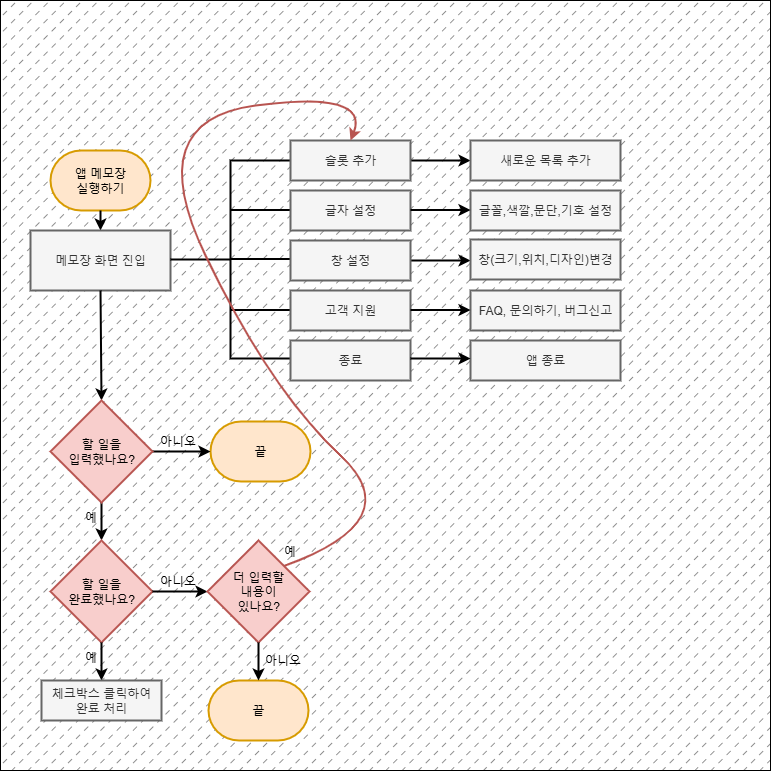

The diagram above was exported from draw.io. Its source (the exported page's mxGraphModel, read from the mxfile embedded in the PNG):
<mxGraphModel dx="1418" dy="1963" grid="1" gridSize="10" guides="1" tooltips="1" connect="1" arrows="1" fold="1" page="1" pageScale="1" pageWidth="827" pageHeight="1169" background="#ffffff" math="0" shadow="0">
  <root>
    <mxCell id="0" />
    <mxCell id="1" parent="0" />
    <mxCell id="iyl-eT7B9eqRDBcpW8kF-69" value="" style="whiteSpace=wrap;html=1;aspect=fixed;fillStyle=dashed;fillColor=#6E6E6E;" vertex="1" parent="1">
      <mxGeometry x="20" y="-110" width="770" height="770" as="geometry" />
    </mxCell>
    <mxCell id="iyl-eT7B9eqRDBcpW8kF-3" value="앱 메모장&lt;div&gt;실행하기&lt;/div&gt;" style="strokeWidth=2;html=1;shape=mxgraph.flowchart.terminator;whiteSpace=wrap;fillColor=#ffe6cc;strokeColor=#d79b00;" vertex="1" parent="1">
      <mxGeometry x="70" y="40" width="100" height="60" as="geometry" />
    </mxCell>
    <mxCell id="iyl-eT7B9eqRDBcpW8kF-4" value="" style="endArrow=classic;html=1;rounded=0;strokeWidth=2;" edge="1" parent="1" source="iyl-eT7B9eqRDBcpW8kF-3">
      <mxGeometry width="50" height="50" relative="1" as="geometry">
        <mxPoint x="110" y="430" as="sourcePoint" />
        <mxPoint x="120" y="120" as="targetPoint" />
      </mxGeometry>
    </mxCell>
    <mxCell id="iyl-eT7B9eqRDBcpW8kF-6" value="메모장 화면 진입" style="rounded=0;whiteSpace=wrap;html=1;strokeWidth=2;fillColor=#f5f5f5;fontColor=#333333;strokeColor=#666666;" vertex="1" parent="1">
      <mxGeometry x="50" y="120" width="140" height="60" as="geometry" />
    </mxCell>
    <mxCell id="iyl-eT7B9eqRDBcpW8kF-15" value="" style="endArrow=classic;html=1;rounded=0;exitX=0.5;exitY=1;exitDx=0;exitDy=0;strokeWidth=2;entryX=0.5;entryY=0;entryDx=0;entryDy=0;" edge="1" parent="1" source="iyl-eT7B9eqRDBcpW8kF-36">
      <mxGeometry width="50" height="50" relative="1" as="geometry">
        <mxPoint x="110" y="430" as="sourcePoint" />
        <mxPoint x="120" y="329" as="targetPoint" />
      </mxGeometry>
    </mxCell>
    <mxCell id="iyl-eT7B9eqRDBcpW8kF-33" value="" style="endArrow=none;html=1;rounded=0;strokeWidth=2;" edge="1" parent="1">
      <mxGeometry width="50" height="50" relative="1" as="geometry">
        <mxPoint x="320" y="199.5" as="sourcePoint" />
        <mxPoint x="250" y="199.5" as="targetPoint" />
      </mxGeometry>
    </mxCell>
    <mxCell id="iyl-eT7B9eqRDBcpW8kF-17" value="" style="strokeWidth=2;html=1;shape=mxgraph.flowchart.annotation_2;align=left;labelPosition=right;pointerEvents=1;rotation=-180;direction=west;" vertex="1" parent="1">
      <mxGeometry x="190" y="50" width="120" height="198" as="geometry" />
    </mxCell>
    <mxCell id="iyl-eT7B9eqRDBcpW8kF-23" value="" style="endArrow=none;html=1;rounded=0;strokeWidth=2;" edge="1" parent="1">
      <mxGeometry width="50" height="50" relative="1" as="geometry">
        <mxPoint x="320" y="99.5" as="sourcePoint" />
        <mxPoint x="250" y="99.5" as="targetPoint" />
      </mxGeometry>
    </mxCell>
    <mxCell id="iyl-eT7B9eqRDBcpW8kF-26" value="" style="endArrow=none;html=1;rounded=0;strokeWidth=2;" edge="1" parent="1">
      <mxGeometry width="50" height="50" relative="1" as="geometry">
        <mxPoint x="320" y="148.5" as="sourcePoint" />
        <mxPoint x="250" y="148.5" as="targetPoint" />
      </mxGeometry>
    </mxCell>
    <mxCell id="iyl-eT7B9eqRDBcpW8kF-42" style="edgeStyle=orthogonalEdgeStyle;rounded=0;orthogonalLoop=1;jettySize=auto;html=1;entryX=0;entryY=0.5;entryDx=0;entryDy=0;strokeWidth=2;fillColor=#f5f5f5;strokeColor=#000000;" edge="1" parent="1" source="iyl-eT7B9eqRDBcpW8kF-27" target="iyl-eT7B9eqRDBcpW8kF-40">
      <mxGeometry relative="1" as="geometry" />
    </mxCell>
    <mxCell id="iyl-eT7B9eqRDBcpW8kF-27" value="슬롯 추가" style="rounded=0;whiteSpace=wrap;html=1;strokeWidth=2;fillColor=#f5f5f5;fontColor=#333333;strokeColor=#666666;" vertex="1" parent="1">
      <mxGeometry x="310" y="30" width="120" height="40" as="geometry" />
    </mxCell>
    <mxCell id="iyl-eT7B9eqRDBcpW8kF-28" value="글자 설정" style="rounded=0;whiteSpace=wrap;html=1;strokeWidth=2;fillColor=#f5f5f5;fontColor=#333333;strokeColor=#666666;" vertex="1" parent="1">
      <mxGeometry x="310" y="80" width="120" height="40" as="geometry" />
    </mxCell>
    <mxCell id="iyl-eT7B9eqRDBcpW8kF-38" style="edgeStyle=orthogonalEdgeStyle;rounded=0;orthogonalLoop=1;jettySize=auto;html=1;strokeWidth=2;fillColor=#f5f5f5;strokeColor=#000000;" edge="1" parent="1" source="iyl-eT7B9eqRDBcpW8kF-29">
      <mxGeometry relative="1" as="geometry">
        <mxPoint x="490" y="150" as="targetPoint" />
      </mxGeometry>
    </mxCell>
    <mxCell id="iyl-eT7B9eqRDBcpW8kF-29" value="창 설정" style="rounded=0;whiteSpace=wrap;html=1;strokeWidth=2;fillColor=#f5f5f5;fontColor=#333333;strokeColor=#666666;" vertex="1" parent="1">
      <mxGeometry x="310" y="130" width="120" height="40" as="geometry" />
    </mxCell>
    <mxCell id="iyl-eT7B9eqRDBcpW8kF-30" value="고객 지원" style="rounded=0;whiteSpace=wrap;html=1;strokeWidth=2;fillColor=#f5f5f5;fontColor=#333333;strokeColor=#666666;" vertex="1" parent="1">
      <mxGeometry x="310" y="180" width="120" height="40" as="geometry" />
    </mxCell>
    <mxCell id="iyl-eT7B9eqRDBcpW8kF-31" value="종료" style="rounded=0;whiteSpace=wrap;html=1;strokeWidth=2;fillColor=#f5f5f5;fontColor=#333333;strokeColor=#666666;" vertex="1" parent="1">
      <mxGeometry x="310" y="230" width="120" height="40" as="geometry" />
    </mxCell>
    <mxCell id="iyl-eT7B9eqRDBcpW8kF-39" value="창(크기,위치,디자인)변경" style="rounded=0;whiteSpace=wrap;html=1;strokeWidth=2;fillColor=#f5f5f5;fontColor=#333333;strokeColor=#666666;" vertex="1" parent="1">
      <mxGeometry x="490" y="129" width="150" height="40" as="geometry" />
    </mxCell>
    <mxCell id="iyl-eT7B9eqRDBcpW8kF-40" value="새로운 목록 추가" style="rounded=0;whiteSpace=wrap;html=1;strokeWidth=2;fillColor=#f5f5f5;fontColor=#333333;strokeColor=#666666;" vertex="1" parent="1">
      <mxGeometry x="490" y="30" width="150" height="40" as="geometry" />
    </mxCell>
    <mxCell id="iyl-eT7B9eqRDBcpW8kF-43" value="글꼴,색깔,문단,기호 설정" style="rounded=0;whiteSpace=wrap;html=1;strokeWidth=2;fillColor=#f5f5f5;fontColor=#333333;strokeColor=#666666;" vertex="1" parent="1">
      <mxGeometry x="490" y="80" width="150" height="40" as="geometry" />
    </mxCell>
    <mxCell id="iyl-eT7B9eqRDBcpW8kF-44" value="FAQ, 문의하기, 버그신고" style="rounded=0;whiteSpace=wrap;html=1;strokeWidth=2;fillColor=#f5f5f5;fontColor=#333333;strokeColor=#666666;" vertex="1" parent="1">
      <mxGeometry x="490" y="180" width="150" height="40" as="geometry" />
    </mxCell>
    <mxCell id="iyl-eT7B9eqRDBcpW8kF-45" value="앱 종료" style="rounded=0;whiteSpace=wrap;html=1;strokeWidth=2;fillColor=#f5f5f5;strokeColor=#666666;fontColor=#333333;" vertex="1" parent="1">
      <mxGeometry x="490" y="230" width="150" height="40" as="geometry" />
    </mxCell>
    <mxCell id="iyl-eT7B9eqRDBcpW8kF-46" style="edgeStyle=orthogonalEdgeStyle;rounded=0;orthogonalLoop=1;jettySize=auto;html=1;entryX=0;entryY=0.5;entryDx=0;entryDy=0;strokeWidth=2;fillColor=#f5f5f5;strokeColor=#000000;" edge="1" parent="1">
      <mxGeometry relative="1" as="geometry">
        <mxPoint x="430" y="99.5" as="sourcePoint" />
        <mxPoint x="490" y="99.5" as="targetPoint" />
      </mxGeometry>
    </mxCell>
    <mxCell id="iyl-eT7B9eqRDBcpW8kF-47" style="edgeStyle=orthogonalEdgeStyle;rounded=0;orthogonalLoop=1;jettySize=auto;html=1;entryX=0;entryY=0.5;entryDx=0;entryDy=0;strokeWidth=2;fillColor=#f5f5f5;strokeColor=#000000;" edge="1" parent="1">
      <mxGeometry relative="1" as="geometry">
        <mxPoint x="430" y="199.5" as="sourcePoint" />
        <mxPoint x="490" y="199.5" as="targetPoint" />
      </mxGeometry>
    </mxCell>
    <mxCell id="iyl-eT7B9eqRDBcpW8kF-49" style="edgeStyle=orthogonalEdgeStyle;rounded=0;orthogonalLoop=1;jettySize=auto;html=1;entryX=0;entryY=0.5;entryDx=0;entryDy=0;strokeWidth=2;fillColor=#f5f5f5;strokeColor=#000000;" edge="1" parent="1">
      <mxGeometry relative="1" as="geometry">
        <mxPoint x="430" y="248" as="sourcePoint" />
        <mxPoint x="490" y="248" as="targetPoint" />
      </mxGeometry>
    </mxCell>
    <mxCell id="iyl-eT7B9eqRDBcpW8kF-50" value="끝" style="strokeWidth=2;html=1;shape=mxgraph.flowchart.terminator;whiteSpace=wrap;fillColor=#ffe6cc;strokeColor=#d79b00;" vertex="1" parent="1">
      <mxGeometry x="230" y="311" width="100" height="60" as="geometry" />
    </mxCell>
    <mxCell id="iyl-eT7B9eqRDBcpW8kF-51" value="" style="endArrow=classic;html=1;rounded=0;exitX=1;exitY=0.5;exitDx=0;exitDy=0;entryX=0;entryY=0.5;entryDx=0;entryDy=0;entryPerimeter=0;strokeWidth=2;" edge="1" parent="1" source="iyl-eT7B9eqRDBcpW8kF-36" target="iyl-eT7B9eqRDBcpW8kF-50">
      <mxGeometry width="50" height="50" relative="1" as="geometry">
        <mxPoint x="390" y="410" as="sourcePoint" />
        <mxPoint x="440" y="360" as="targetPoint" />
      </mxGeometry>
    </mxCell>
    <mxCell id="iyl-eT7B9eqRDBcpW8kF-52" value="예" style="text;html=1;align=center;verticalAlign=middle;resizable=0;points=[];autosize=1;strokeColor=none;fillColor=none;" vertex="1" parent="1">
      <mxGeometry x="90" y="392" width="40" height="30" as="geometry" />
    </mxCell>
    <mxCell id="iyl-eT7B9eqRDBcpW8kF-53" value="아니오" style="text;html=1;align=center;verticalAlign=middle;resizable=0;points=[];autosize=1;strokeColor=none;fillColor=none;" vertex="1" parent="1">
      <mxGeometry x="167" y="316" width="60" height="30" as="geometry" />
    </mxCell>
    <mxCell id="iyl-eT7B9eqRDBcpW8kF-54" value="" style="endArrow=classic;html=1;rounded=0;exitX=0.5;exitY=1;exitDx=0;exitDy=0;strokeWidth=2;entryX=0.5;entryY=0;entryDx=0;entryDy=0;" edge="1" parent="1" source="iyl-eT7B9eqRDBcpW8kF-36" target="iyl-eT7B9eqRDBcpW8kF-55">
      <mxGeometry width="50" height="50" relative="1" as="geometry">
        <mxPoint x="119.5" y="390.5" as="sourcePoint" />
        <mxPoint x="120" y="460" as="targetPoint" />
        <Array as="points" />
      </mxGeometry>
    </mxCell>
    <mxCell id="iyl-eT7B9eqRDBcpW8kF-55" value="&lt;font&gt;할 일을&lt;/font&gt;&lt;div&gt;완료했나요?&lt;/div&gt;" style="rhombus;whiteSpace=wrap;html=1;strokeWidth=2;fillColor=#f8cecc;strokeColor=#b85450;" vertex="1" parent="1">
      <mxGeometry x="70" y="430" width="102" height="102" as="geometry" />
    </mxCell>
    <mxCell id="iyl-eT7B9eqRDBcpW8kF-56" value="" style="endArrow=classic;html=1;rounded=0;exitX=0.5;exitY=1;exitDx=0;exitDy=0;strokeWidth=2;entryX=0.5;entryY=0;entryDx=0;entryDy=0;" edge="1" parent="1" source="iyl-eT7B9eqRDBcpW8kF-6" target="iyl-eT7B9eqRDBcpW8kF-36">
      <mxGeometry width="50" height="50" relative="1" as="geometry">
        <mxPoint x="120" y="180" as="sourcePoint" />
        <mxPoint x="120" y="329" as="targetPoint" />
      </mxGeometry>
    </mxCell>
    <mxCell id="iyl-eT7B9eqRDBcpW8kF-36" value="할 일을&lt;div&gt;입력했나요?&lt;/div&gt;" style="rhombus;whiteSpace=wrap;html=1;strokeWidth=2;fillColor=#f8cecc;strokeColor=#b85450;" vertex="1" parent="1">
      <mxGeometry x="70" y="290" width="102" height="102" as="geometry" />
    </mxCell>
    <mxCell id="iyl-eT7B9eqRDBcpW8kF-57" value="아니오" style="text;html=1;align=center;verticalAlign=middle;resizable=0;points=[];autosize=1;strokeColor=none;fillColor=none;strokeWidth=2;" vertex="1" parent="1">
      <mxGeometry x="167" y="456" width="60" height="30" as="geometry" />
    </mxCell>
    <mxCell id="iyl-eT7B9eqRDBcpW8kF-58" value="" style="endArrow=classic;html=1;rounded=0;exitX=0.5;exitY=1;exitDx=0;exitDy=0;strokeWidth=2;entryX=0.5;entryY=0;entryDx=0;entryDy=0;" edge="1" parent="1" source="iyl-eT7B9eqRDBcpW8kF-55" target="iyl-eT7B9eqRDBcpW8kF-60">
      <mxGeometry width="50" height="50" relative="1" as="geometry">
        <mxPoint x="380" y="410" as="sourcePoint" />
        <mxPoint x="230" y="510" as="targetPoint" />
      </mxGeometry>
    </mxCell>
    <mxCell id="iyl-eT7B9eqRDBcpW8kF-60" value="체크박스 클릭하여&lt;div&gt;완료 처리&lt;/div&gt;" style="rounded=0;whiteSpace=wrap;html=1;strokeWidth=2;fillColor=#f5f5f5;fontColor=#333333;strokeColor=#666666;" vertex="1" parent="1">
      <mxGeometry x="61" y="570" width="120" height="40" as="geometry" />
    </mxCell>
    <mxCell id="iyl-eT7B9eqRDBcpW8kF-61" value="예" style="text;html=1;align=center;verticalAlign=middle;resizable=0;points=[];autosize=1;strokeColor=none;fillColor=none;" vertex="1" parent="1">
      <mxGeometry x="90" y="532" width="40" height="30" as="geometry" />
    </mxCell>
    <mxCell id="iyl-eT7B9eqRDBcpW8kF-62" value="" style="endArrow=classic;html=1;rounded=0;exitX=1;exitY=0.5;exitDx=0;exitDy=0;entryX=0;entryY=0.5;entryDx=0;entryDy=0;strokeWidth=2;" edge="1" parent="1" source="iyl-eT7B9eqRDBcpW8kF-55" target="iyl-eT7B9eqRDBcpW8kF-63">
      <mxGeometry width="50" height="50" relative="1" as="geometry">
        <mxPoint x="380" y="410" as="sourcePoint" />
        <mxPoint x="430" y="360" as="targetPoint" />
      </mxGeometry>
    </mxCell>
    <mxCell id="iyl-eT7B9eqRDBcpW8kF-63" value="더 입력할&lt;div&gt;내용이&lt;/div&gt;&lt;div&gt;있나요?&lt;/div&gt;" style="rhombus;whiteSpace=wrap;html=1;strokeWidth=2;fillColor=#f8cecc;strokeColor=#b85450;" vertex="1" parent="1">
      <mxGeometry x="227" y="430" width="102" height="102" as="geometry" />
    </mxCell>
    <mxCell id="iyl-eT7B9eqRDBcpW8kF-64" value="" style="curved=1;endArrow=classic;html=1;rounded=0;exitX=1;exitY=0;exitDx=0;exitDy=0;entryX=0.5;entryY=0;entryDx=0;entryDy=0;strokeWidth=2;fillColor=#f8cecc;strokeColor=#b85450;" edge="1" parent="1" source="iyl-eT7B9eqRDBcpW8kF-63" target="iyl-eT7B9eqRDBcpW8kF-27">
      <mxGeometry width="50" height="50" relative="1" as="geometry">
        <mxPoint x="380" y="410" as="sourcePoint" />
        <mxPoint x="430" y="360" as="targetPoint" />
        <Array as="points">
          <mxPoint x="430" y="410" />
          <mxPoint x="290" y="280" />
          <mxPoint x="160" y="10" />
          <mxPoint x="390" y="-20" />
        </Array>
      </mxGeometry>
    </mxCell>
    <mxCell id="iyl-eT7B9eqRDBcpW8kF-65" value="예" style="text;html=1;align=center;verticalAlign=middle;resizable=0;points=[];autosize=1;strokeColor=none;fillColor=none;" vertex="1" parent="1">
      <mxGeometry x="289" y="426" width="40" height="30" as="geometry" />
    </mxCell>
    <mxCell id="iyl-eT7B9eqRDBcpW8kF-66" value="끝" style="strokeWidth=2;html=1;shape=mxgraph.flowchart.terminator;whiteSpace=wrap;fillColor=#ffe6cc;strokeColor=#d79b00;" vertex="1" parent="1">
      <mxGeometry x="228" y="570" width="100" height="60" as="geometry" />
    </mxCell>
    <mxCell id="iyl-eT7B9eqRDBcpW8kF-67" value="아니오" style="text;html=1;align=center;verticalAlign=middle;resizable=0;points=[];autosize=1;strokeColor=none;fillColor=none;" vertex="1" parent="1">
      <mxGeometry x="272" y="535" width="60" height="30" as="geometry" />
    </mxCell>
    <mxCell id="iyl-eT7B9eqRDBcpW8kF-68" value="" style="endArrow=classic;html=1;rounded=0;entryX=0.5;entryY=0;entryDx=0;entryDy=0;exitX=0.5;exitY=1;exitDx=0;exitDy=0;entryPerimeter=0;strokeWidth=2;" edge="1" parent="1" source="iyl-eT7B9eqRDBcpW8kF-63" target="iyl-eT7B9eqRDBcpW8kF-66">
      <mxGeometry width="50" height="50" relative="1" as="geometry">
        <mxPoint x="195" y="590" as="sourcePoint" />
        <mxPoint x="250" y="587" as="targetPoint" />
      </mxGeometry>
    </mxCell>
  </root>
</mxGraphModel>